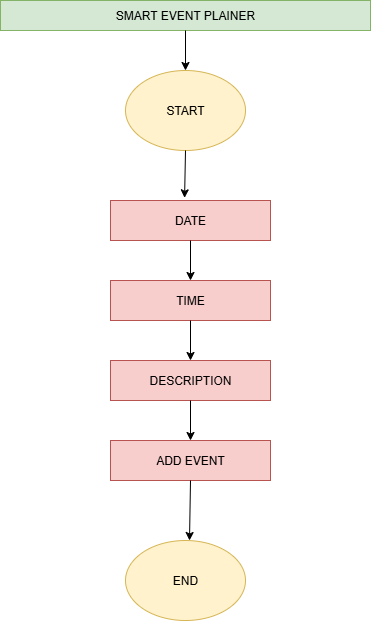

The diagram above was exported from draw.io. Its source (the exported page's mxGraphModel, read from the mxfile embedded in the PNG):
<mxGraphModel dx="778" dy="460" grid="1" gridSize="10" guides="1" tooltips="1" connect="1" arrows="1" fold="1" page="1" pageScale="1" pageWidth="850" pageHeight="1100" math="0" shadow="0">
  <root>
    <mxCell id="0" />
    <mxCell id="1" parent="0" />
    <mxCell id="AAIxEcVLrmuYc5SEJ4gh-1" value="SMART EVENT PLAINER" style="rounded=0;whiteSpace=wrap;html=1;fillColor=#d5e8d4;strokeColor=#82b366;" vertex="1" parent="1">
      <mxGeometry x="250" y="40" width="370" height="30" as="geometry" />
    </mxCell>
    <mxCell id="AAIxEcVLrmuYc5SEJ4gh-2" value="START" style="ellipse;whiteSpace=wrap;html=1;fillColor=#fff2cc;strokeColor=#d6b656;" vertex="1" parent="1">
      <mxGeometry x="375" y="110" width="120" height="80" as="geometry" />
    </mxCell>
    <mxCell id="AAIxEcVLrmuYc5SEJ4gh-4" value="DATE" style="rounded=0;whiteSpace=wrap;html=1;fillColor=#f8cecc;strokeColor=#b85450;" vertex="1" parent="1">
      <mxGeometry x="360" y="240" width="160" height="40" as="geometry" />
    </mxCell>
    <mxCell id="AAIxEcVLrmuYc5SEJ4gh-5" value="TIME" style="rounded=0;whiteSpace=wrap;html=1;fillColor=#f8cecc;strokeColor=#b85450;" vertex="1" parent="1">
      <mxGeometry x="360" y="320" width="160" height="40" as="geometry" />
    </mxCell>
    <mxCell id="AAIxEcVLrmuYc5SEJ4gh-6" value="DESCRIPTION" style="rounded=0;whiteSpace=wrap;html=1;fillColor=#f8cecc;strokeColor=#b85450;" vertex="1" parent="1">
      <mxGeometry x="360" y="400" width="160" height="40" as="geometry" />
    </mxCell>
    <mxCell id="AAIxEcVLrmuYc5SEJ4gh-7" value="ADD EVENT" style="rounded=0;whiteSpace=wrap;html=1;fillColor=#f8cecc;strokeColor=#b85450;" vertex="1" parent="1">
      <mxGeometry x="360" y="480" width="160" height="40" as="geometry" />
    </mxCell>
    <mxCell id="AAIxEcVLrmuYc5SEJ4gh-8" value="END" style="ellipse;whiteSpace=wrap;html=1;fillColor=#fff2cc;strokeColor=#d6b656;" vertex="1" parent="1">
      <mxGeometry x="375" y="580" width="120" height="80" as="geometry" />
    </mxCell>
    <mxCell id="AAIxEcVLrmuYc5SEJ4gh-9" value="" style="endArrow=classic;html=1;rounded=0;exitX=0.5;exitY=1;exitDx=0;exitDy=0;entryX=0.5;entryY=0;entryDx=0;entryDy=0;" edge="1" parent="1" source="AAIxEcVLrmuYc5SEJ4gh-1" target="AAIxEcVLrmuYc5SEJ4gh-2">
      <mxGeometry width="50" height="50" relative="1" as="geometry">
        <mxPoint x="310" y="270" as="sourcePoint" />
        <mxPoint x="360" y="220" as="targetPoint" />
      </mxGeometry>
    </mxCell>
    <mxCell id="AAIxEcVLrmuYc5SEJ4gh-11" value="" style="endArrow=classic;html=1;rounded=0;exitX=0.5;exitY=1;exitDx=0;exitDy=0;entryX=0.463;entryY=-0.067;entryDx=0;entryDy=0;entryPerimeter=0;" edge="1" parent="1" source="AAIxEcVLrmuYc5SEJ4gh-2" target="AAIxEcVLrmuYc5SEJ4gh-4">
      <mxGeometry width="50" height="50" relative="1" as="geometry">
        <mxPoint x="310" y="270" as="sourcePoint" />
        <mxPoint x="360" y="220" as="targetPoint" />
      </mxGeometry>
    </mxCell>
    <mxCell id="AAIxEcVLrmuYc5SEJ4gh-12" value="" style="endArrow=classic;html=1;rounded=0;exitX=0.5;exitY=1;exitDx=0;exitDy=0;entryX=0.5;entryY=0;entryDx=0;entryDy=0;" edge="1" parent="1" source="AAIxEcVLrmuYc5SEJ4gh-4" target="AAIxEcVLrmuYc5SEJ4gh-5">
      <mxGeometry width="50" height="50" relative="1" as="geometry">
        <mxPoint x="310" y="270" as="sourcePoint" />
        <mxPoint x="360" y="220" as="targetPoint" />
      </mxGeometry>
    </mxCell>
    <mxCell id="AAIxEcVLrmuYc5SEJ4gh-13" value="" style="endArrow=classic;html=1;rounded=0;exitX=0.5;exitY=1;exitDx=0;exitDy=0;entryX=0.5;entryY=0;entryDx=0;entryDy=0;" edge="1" parent="1" source="AAIxEcVLrmuYc5SEJ4gh-5" target="AAIxEcVLrmuYc5SEJ4gh-6">
      <mxGeometry width="50" height="50" relative="1" as="geometry">
        <mxPoint x="310" y="270" as="sourcePoint" />
        <mxPoint x="360" y="220" as="targetPoint" />
      </mxGeometry>
    </mxCell>
    <mxCell id="AAIxEcVLrmuYc5SEJ4gh-14" value="" style="endArrow=classic;html=1;rounded=0;exitX=0.5;exitY=1;exitDx=0;exitDy=0;entryX=0.5;entryY=0;entryDx=0;entryDy=0;" edge="1" parent="1" source="AAIxEcVLrmuYc5SEJ4gh-6" target="AAIxEcVLrmuYc5SEJ4gh-7">
      <mxGeometry width="50" height="50" relative="1" as="geometry">
        <mxPoint x="310" y="560" as="sourcePoint" />
        <mxPoint x="360" y="510" as="targetPoint" />
      </mxGeometry>
    </mxCell>
    <mxCell id="AAIxEcVLrmuYc5SEJ4gh-15" value="" style="endArrow=classic;html=1;rounded=0;exitX=0.5;exitY=1;exitDx=0;exitDy=0;" edge="1" parent="1" source="AAIxEcVLrmuYc5SEJ4gh-7">
      <mxGeometry width="50" height="50" relative="1" as="geometry">
        <mxPoint x="310" y="560" as="sourcePoint" />
        <mxPoint x="439" y="580" as="targetPoint" />
      </mxGeometry>
    </mxCell>
  </root>
</mxGraphModel>